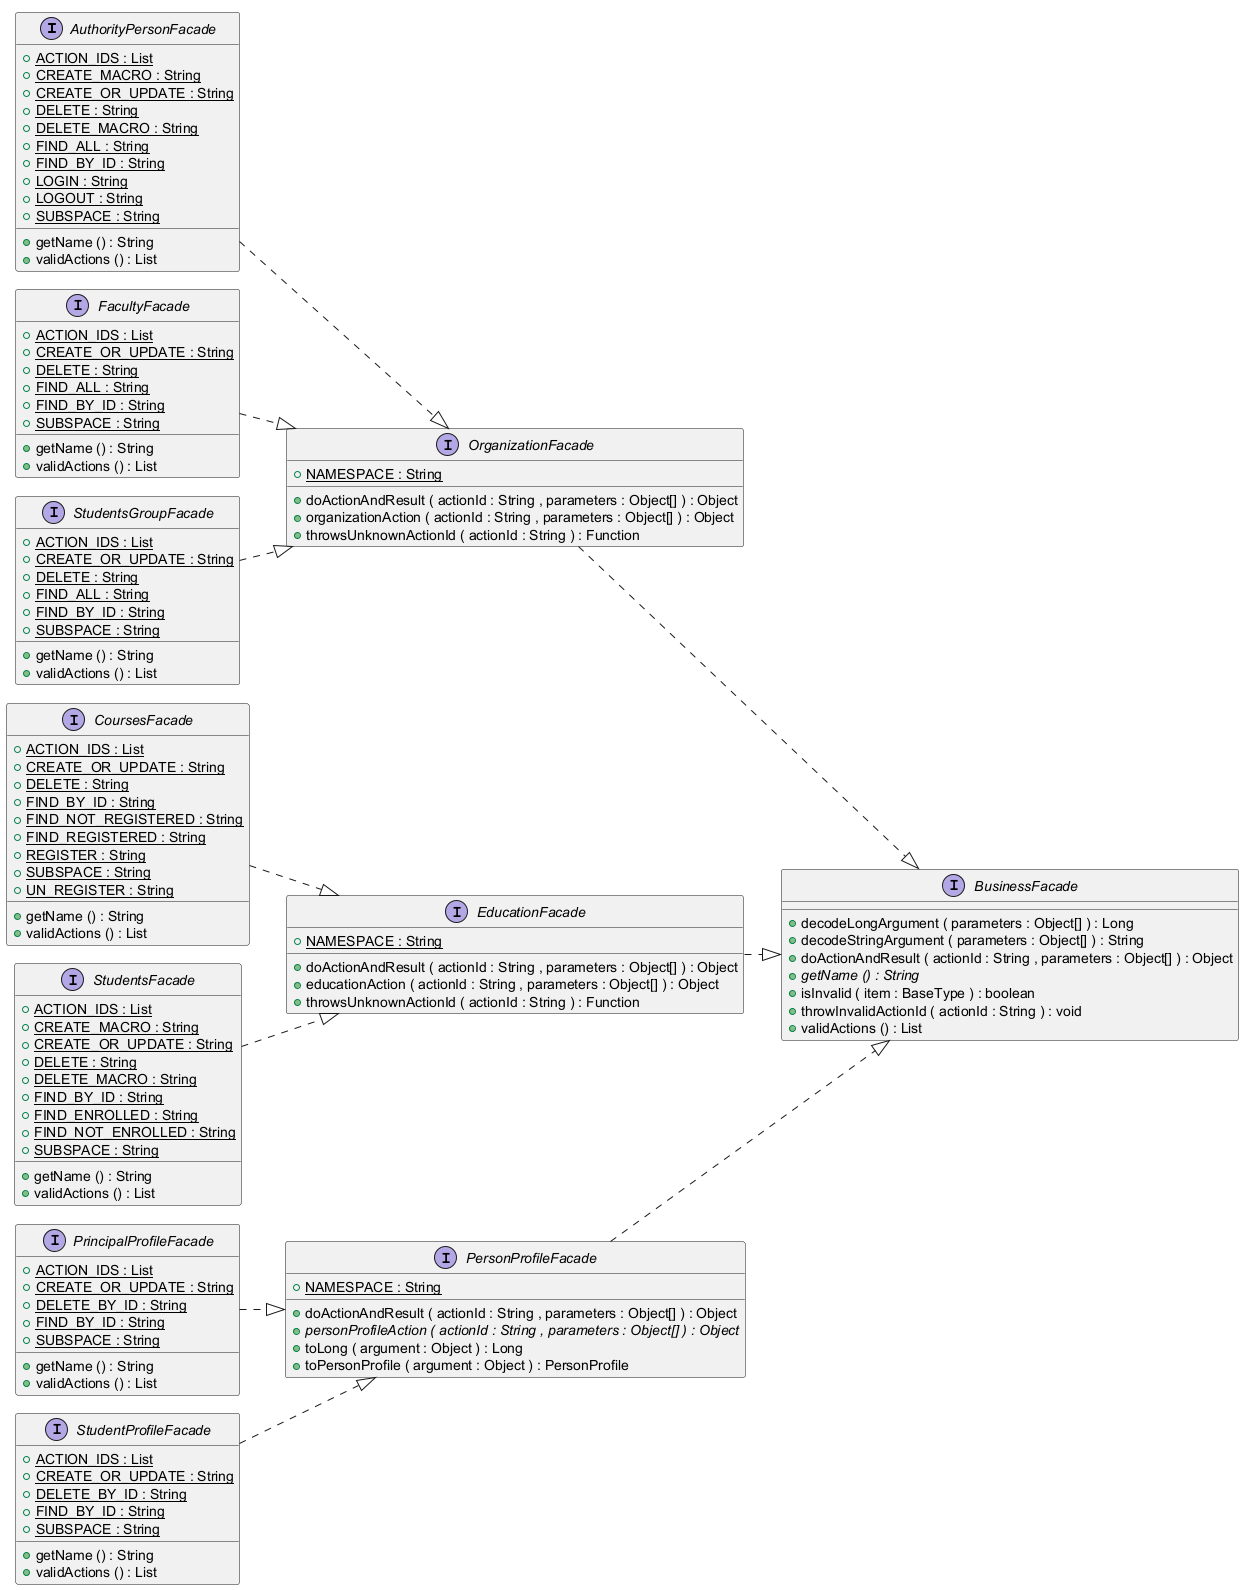

The diagram above was rendered by PlantUML. Its source (embedded in the PNG):
@startuml
!pragma layout smetana

left to right direction


interface AuthorityPersonFacade {
	{field} {static} +ACTION_IDS : List
	{field} {static} +CREATE_MACRO : String
	{field} {static} +CREATE_OR_UPDATE : String
	{field} {static} +DELETE : String
	{field} {static} +DELETE_MACRO : String
	{field} {static} +FIND_ALL : String
	{field} {static} +FIND_BY_ID : String
	{field} {static} +LOGIN : String
	{field} {static} +LOGOUT : String
	{field} {static} +SUBSPACE : String
	{method} +getName () : String
	{method} +validActions () : List
}


interface BusinessFacade {
	{method} +decodeLongArgument ( parameters : Object[] ) : Long
	{method} +decodeStringArgument ( parameters : Object[] ) : String
	{method} +doActionAndResult ( actionId : String , parameters : Object[] ) : Object
	{method}  {abstract} +getName () : String
	{method} +isInvalid ( item : BaseType ) : boolean
	{method} +throwInvalidActionId ( actionId : String ) : void
	{method} +validActions () : List
}


interface CoursesFacade {
	{field} {static} +ACTION_IDS : List
	{field} {static} +CREATE_OR_UPDATE : String
	{field} {static} +DELETE : String
	{field} {static} +FIND_BY_ID : String
	{field} {static} +FIND_NOT_REGISTERED : String
	{field} {static} +FIND_REGISTERED : String
	{field} {static} +REGISTER : String
	{field} {static} +SUBSPACE : String
	{field} {static} +UN_REGISTER : String
	{method} +getName () : String
	{method} +validActions () : List
}


interface EducationFacade {
	{field} {static} +NAMESPACE : String
	{method} +doActionAndResult ( actionId : String , parameters : Object[] ) : Object
	{method} +educationAction ( actionId : String , parameters : Object[] ) : Object
	{method} +throwsUnknownActionId ( actionId : String ) : Function
}


interface FacultyFacade {
	{field} {static} +ACTION_IDS : List
	{field} {static} +CREATE_OR_UPDATE : String
	{field} {static} +DELETE : String
	{field} {static} +FIND_ALL : String
	{field} {static} +FIND_BY_ID : String
	{field} {static} +SUBSPACE : String
	{method} +getName () : String
	{method} +validActions () : List
}


interface OrganizationFacade {
	{field} {static} +NAMESPACE : String
	{method} +doActionAndResult ( actionId : String , parameters : Object[] ) : Object
	{method} +organizationAction ( actionId : String , parameters : Object[] ) : Object
	{method} +throwsUnknownActionId ( actionId : String ) : Function
}


interface PersonProfileFacade {
	{field} {static} +NAMESPACE : String
	{method} +doActionAndResult ( actionId : String , parameters : Object[] ) : Object
	{method}  {abstract} +personProfileAction ( actionId : String , parameters : Object[] ) : Object
	{method} +toLong ( argument : Object ) : Long
	{method} +toPersonProfile ( argument : Object ) : PersonProfile
}


interface PrincipalProfileFacade {
	{field} {static} +ACTION_IDS : List
	{field} {static} +CREATE_OR_UPDATE : String
	{field} {static} +DELETE_BY_ID : String
	{field} {static} +FIND_BY_ID : String
	{field} {static} +SUBSPACE : String
	{method} +getName () : String
	{method} +validActions () : List
}


interface StudentProfileFacade {
	{field} {static} +ACTION_IDS : List
	{field} {static} +CREATE_OR_UPDATE : String
	{field} {static} +DELETE_BY_ID : String
	{field} {static} +FIND_BY_ID : String
	{field} {static} +SUBSPACE : String
	{method} +getName () : String
	{method} +validActions () : List
}


interface StudentsFacade {
	{field} {static} +ACTION_IDS : List
	{field} {static} +CREATE_MACRO : String
	{field} {static} +CREATE_OR_UPDATE : String
	{field} {static} +DELETE : String
	{field} {static} +DELETE_MACRO : String
	{field} {static} +FIND_BY_ID : String
	{field} {static} +FIND_ENROLLED : String
	{field} {static} +FIND_NOT_ENROLLED : String
	{field} {static} +SUBSPACE : String
	{method} +getName () : String
	{method} +validActions () : List
}


interface StudentsGroupFacade {
	{field} {static} +ACTION_IDS : List
	{field} {static} +CREATE_OR_UPDATE : String
	{field} {static} +DELETE : String
	{field} {static} +FIND_ALL : String
	{field} {static} +FIND_BY_ID : String
	{field} {static} +SUBSPACE : String
	{method} +getName () : String
	{method} +validActions () : List
}




AuthorityPersonFacade ..|>  OrganizationFacade
CoursesFacade ..|>  EducationFacade
EducationFacade ..|>  BusinessFacade
FacultyFacade ..|>  OrganizationFacade
OrganizationFacade ..|>  BusinessFacade
PersonProfileFacade ..|>  BusinessFacade
PrincipalProfileFacade ..|>  PersonProfileFacade
StudentProfileFacade ..|>  PersonProfileFacade
StudentsFacade ..|>  EducationFacade
StudentsGroupFacade ..|>  OrganizationFacade


@enduml